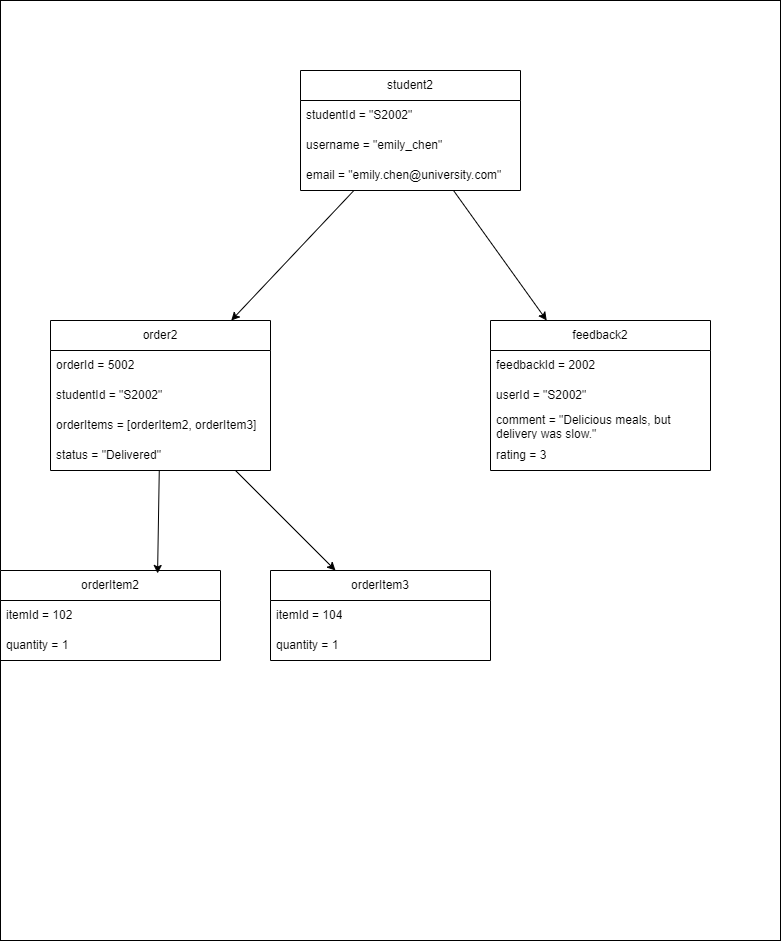

The diagram above was exported from draw.io. Its source (the exported page's mxGraphModel, read from the mxfile embedded in the PNG):
<mxGraphModel dx="1642" dy="1130" grid="1" gridSize="10" guides="1" tooltips="1" connect="1" arrows="1" fold="1" page="1" pageScale="1" pageWidth="850" pageHeight="1100" math="0" shadow="0">
  <root>
    <mxCell id="0" />
    <mxCell id="1" parent="0" />
    <mxCell id="cQlKtCxmMB4L_SIDbpRn-31" value="" style="rounded=0;whiteSpace=wrap;html=1;" vertex="1" parent="1">
      <mxGeometry x="-10" width="780" height="940" as="geometry" />
    </mxCell>
    <mxCell id="cQlKtCxmMB4L_SIDbpRn-1" value="student2" style="swimlane;fontStyle=0;childLayout=stackLayout;horizontal=1;startSize=30;horizontalStack=0;resizeParent=1;resizeParentMax=0;resizeLast=0;collapsible=1;marginBottom=0;whiteSpace=wrap;html=1;" vertex="1" parent="1">
      <mxGeometry x="290" y="70" width="220" height="120" as="geometry" />
    </mxCell>
    <mxCell id="cQlKtCxmMB4L_SIDbpRn-2" value="studentId = &quot;S2002&quot;" style="text;strokeColor=none;fillColor=none;align=left;verticalAlign=middle;spacingLeft=4;spacingRight=4;overflow=hidden;points=[[0,0.5],[1,0.5]];portConstraint=eastwest;rotatable=0;whiteSpace=wrap;html=1;" vertex="1" parent="cQlKtCxmMB4L_SIDbpRn-1">
      <mxGeometry y="30" width="220" height="30" as="geometry" />
    </mxCell>
    <mxCell id="cQlKtCxmMB4L_SIDbpRn-3" value="username = &quot;emily_chen&quot;" style="text;strokeColor=none;fillColor=none;align=left;verticalAlign=middle;spacingLeft=4;spacingRight=4;overflow=hidden;points=[[0,0.5],[1,0.5]];portConstraint=eastwest;rotatable=0;whiteSpace=wrap;html=1;" vertex="1" parent="cQlKtCxmMB4L_SIDbpRn-1">
      <mxGeometry y="60" width="220" height="30" as="geometry" />
    </mxCell>
    <mxCell id="cQlKtCxmMB4L_SIDbpRn-4" value="email = &quot;emily.chen@university.com&quot;" style="text;strokeColor=none;fillColor=none;align=left;verticalAlign=middle;spacingLeft=4;spacingRight=4;overflow=hidden;points=[[0,0.5],[1,0.5]];portConstraint=eastwest;rotatable=0;whiteSpace=wrap;html=1;" vertex="1" parent="cQlKtCxmMB4L_SIDbpRn-1">
      <mxGeometry y="90" width="220" height="30" as="geometry" />
    </mxCell>
    <mxCell id="cQlKtCxmMB4L_SIDbpRn-5" value="order2" style="swimlane;fontStyle=0;childLayout=stackLayout;horizontal=1;startSize=30;horizontalStack=0;resizeParent=1;resizeParentMax=0;resizeLast=0;collapsible=1;marginBottom=0;whiteSpace=wrap;html=1;" vertex="1" parent="1">
      <mxGeometry x="40" y="320" width="220" height="150" as="geometry" />
    </mxCell>
    <mxCell id="cQlKtCxmMB4L_SIDbpRn-6" value="orderId = 5002" style="text;strokeColor=none;fillColor=none;align=left;verticalAlign=middle;spacingLeft=4;spacingRight=4;overflow=hidden;points=[[0,0.5],[1,0.5]];portConstraint=eastwest;rotatable=0;whiteSpace=wrap;html=1;" vertex="1" parent="cQlKtCxmMB4L_SIDbpRn-5">
      <mxGeometry y="30" width="220" height="30" as="geometry" />
    </mxCell>
    <mxCell id="cQlKtCxmMB4L_SIDbpRn-7" value="studentId = &quot;S2002&quot;" style="text;strokeColor=none;fillColor=none;align=left;verticalAlign=middle;spacingLeft=4;spacingRight=4;overflow=hidden;points=[[0,0.5],[1,0.5]];portConstraint=eastwest;rotatable=0;whiteSpace=wrap;html=1;" vertex="1" parent="cQlKtCxmMB4L_SIDbpRn-5">
      <mxGeometry y="60" width="220" height="30" as="geometry" />
    </mxCell>
    <mxCell id="cQlKtCxmMB4L_SIDbpRn-25" value="orderItems = [orderItem2, orderItem3]" style="text;strokeColor=none;fillColor=none;align=left;verticalAlign=middle;spacingLeft=4;spacingRight=4;overflow=hidden;points=[[0,0.5],[1,0.5]];portConstraint=eastwest;rotatable=0;whiteSpace=wrap;html=1;" vertex="1" parent="cQlKtCxmMB4L_SIDbpRn-5">
      <mxGeometry y="90" width="220" height="30" as="geometry" />
    </mxCell>
    <mxCell id="cQlKtCxmMB4L_SIDbpRn-8" value="status = &quot;Delivered&quot;" style="text;strokeColor=none;fillColor=none;align=left;verticalAlign=middle;spacingLeft=4;spacingRight=4;overflow=hidden;points=[[0,0.5],[1,0.5]];portConstraint=eastwest;rotatable=0;whiteSpace=wrap;html=1;" vertex="1" parent="cQlKtCxmMB4L_SIDbpRn-5">
      <mxGeometry y="120" width="220" height="30" as="geometry" />
    </mxCell>
    <mxCell id="cQlKtCxmMB4L_SIDbpRn-9" value="feedback2" style="swimlane;fontStyle=0;childLayout=stackLayout;horizontal=1;startSize=30;horizontalStack=0;resizeParent=1;resizeParentMax=0;resizeLast=0;collapsible=1;marginBottom=0;whiteSpace=wrap;html=1;" vertex="1" parent="1">
      <mxGeometry x="480" y="320" width="220" height="150" as="geometry" />
    </mxCell>
    <mxCell id="cQlKtCxmMB4L_SIDbpRn-10" value="feedbackId = 2002" style="text;strokeColor=none;fillColor=none;align=left;verticalAlign=middle;spacingLeft=4;spacingRight=4;overflow=hidden;points=[[0,0.5],[1,0.5]];portConstraint=eastwest;rotatable=0;whiteSpace=wrap;html=1;" vertex="1" parent="cQlKtCxmMB4L_SIDbpRn-9">
      <mxGeometry y="30" width="220" height="30" as="geometry" />
    </mxCell>
    <mxCell id="cQlKtCxmMB4L_SIDbpRn-11" value="userId = &quot;S2002&quot;" style="text;strokeColor=none;fillColor=none;align=left;verticalAlign=middle;spacingLeft=4;spacingRight=4;overflow=hidden;points=[[0,0.5],[1,0.5]];portConstraint=eastwest;rotatable=0;whiteSpace=wrap;html=1;" vertex="1" parent="cQlKtCxmMB4L_SIDbpRn-9">
      <mxGeometry y="60" width="220" height="30" as="geometry" />
    </mxCell>
    <mxCell id="cQlKtCxmMB4L_SIDbpRn-26" value="comment = &quot;Delicious meals, but delivery was slow.&quot;" style="text;strokeColor=none;fillColor=none;align=left;verticalAlign=middle;spacingLeft=4;spacingRight=4;overflow=hidden;points=[[0,0.5],[1,0.5]];portConstraint=eastwest;rotatable=0;whiteSpace=wrap;html=1;" vertex="1" parent="cQlKtCxmMB4L_SIDbpRn-9">
      <mxGeometry y="90" width="220" height="30" as="geometry" />
    </mxCell>
    <mxCell id="cQlKtCxmMB4L_SIDbpRn-12" value="rating = 3" style="text;strokeColor=none;fillColor=none;align=left;verticalAlign=middle;spacingLeft=4;spacingRight=4;overflow=hidden;points=[[0,0.5],[1,0.5]];portConstraint=eastwest;rotatable=0;whiteSpace=wrap;html=1;" vertex="1" parent="cQlKtCxmMB4L_SIDbpRn-9">
      <mxGeometry y="120" width="220" height="30" as="geometry" />
    </mxCell>
    <mxCell id="cQlKtCxmMB4L_SIDbpRn-13" value="orderItem2" style="swimlane;fontStyle=0;childLayout=stackLayout;horizontal=1;startSize=30;horizontalStack=0;resizeParent=1;resizeParentMax=0;resizeLast=0;collapsible=1;marginBottom=0;whiteSpace=wrap;html=1;" vertex="1" parent="1">
      <mxGeometry x="-10" y="570" width="220" height="90" as="geometry" />
    </mxCell>
    <mxCell id="cQlKtCxmMB4L_SIDbpRn-14" value="itemId = 102" style="text;strokeColor=none;fillColor=none;align=left;verticalAlign=middle;spacingLeft=4;spacingRight=4;overflow=hidden;points=[[0,0.5],[1,0.5]];portConstraint=eastwest;rotatable=0;whiteSpace=wrap;html=1;" vertex="1" parent="cQlKtCxmMB4L_SIDbpRn-13">
      <mxGeometry y="30" width="220" height="30" as="geometry" />
    </mxCell>
    <mxCell id="cQlKtCxmMB4L_SIDbpRn-15" value="quantity = 1" style="text;strokeColor=none;fillColor=none;align=left;verticalAlign=middle;spacingLeft=4;spacingRight=4;overflow=hidden;points=[[0,0.5],[1,0.5]];portConstraint=eastwest;rotatable=0;whiteSpace=wrap;html=1;" vertex="1" parent="cQlKtCxmMB4L_SIDbpRn-13">
      <mxGeometry y="60" width="220" height="30" as="geometry" />
    </mxCell>
    <mxCell id="cQlKtCxmMB4L_SIDbpRn-17" value="orderItem3" style="swimlane;fontStyle=0;childLayout=stackLayout;horizontal=1;startSize=30;horizontalStack=0;resizeParent=1;resizeParentMax=0;resizeLast=0;collapsible=1;marginBottom=0;whiteSpace=wrap;html=1;" vertex="1" parent="1">
      <mxGeometry x="260" y="570" width="220" height="90" as="geometry" />
    </mxCell>
    <mxCell id="cQlKtCxmMB4L_SIDbpRn-18" value="itemId = 104" style="text;strokeColor=none;fillColor=none;align=left;verticalAlign=middle;spacingLeft=4;spacingRight=4;overflow=hidden;points=[[0,0.5],[1,0.5]];portConstraint=eastwest;rotatable=0;whiteSpace=wrap;html=1;" vertex="1" parent="cQlKtCxmMB4L_SIDbpRn-17">
      <mxGeometry y="30" width="220" height="30" as="geometry" />
    </mxCell>
    <mxCell id="cQlKtCxmMB4L_SIDbpRn-19" value="quantity = 1" style="text;strokeColor=none;fillColor=none;align=left;verticalAlign=middle;spacingLeft=4;spacingRight=4;overflow=hidden;points=[[0,0.5],[1,0.5]];portConstraint=eastwest;rotatable=0;whiteSpace=wrap;html=1;" vertex="1" parent="cQlKtCxmMB4L_SIDbpRn-17">
      <mxGeometry y="60" width="220" height="30" as="geometry" />
    </mxCell>
    <mxCell id="cQlKtCxmMB4L_SIDbpRn-27" value="" style="endArrow=classic;html=1;rounded=0;" edge="1" parent="1" source="cQlKtCxmMB4L_SIDbpRn-1" target="cQlKtCxmMB4L_SIDbpRn-5">
      <mxGeometry width="50" height="50" relative="1" as="geometry">
        <mxPoint x="360" y="600" as="sourcePoint" />
        <mxPoint x="410" y="550" as="targetPoint" />
      </mxGeometry>
    </mxCell>
    <mxCell id="cQlKtCxmMB4L_SIDbpRn-28" value="" style="endArrow=classic;html=1;rounded=0;" edge="1" parent="1" source="cQlKtCxmMB4L_SIDbpRn-1" target="cQlKtCxmMB4L_SIDbpRn-9">
      <mxGeometry width="50" height="50" relative="1" as="geometry">
        <mxPoint x="360" y="600" as="sourcePoint" />
        <mxPoint x="410" y="550" as="targetPoint" />
      </mxGeometry>
    </mxCell>
    <mxCell id="cQlKtCxmMB4L_SIDbpRn-29" value="" style="endArrow=classic;html=1;rounded=0;entryX=0.714;entryY=0.033;entryDx=0;entryDy=0;entryPerimeter=0;" edge="1" parent="1" source="cQlKtCxmMB4L_SIDbpRn-5" target="cQlKtCxmMB4L_SIDbpRn-13">
      <mxGeometry width="50" height="50" relative="1" as="geometry">
        <mxPoint x="360" y="600" as="sourcePoint" />
        <mxPoint x="410" y="550" as="targetPoint" />
      </mxGeometry>
    </mxCell>
    <mxCell id="cQlKtCxmMB4L_SIDbpRn-30" value="" style="endArrow=classic;html=1;rounded=0;" edge="1" parent="1" source="cQlKtCxmMB4L_SIDbpRn-5" target="cQlKtCxmMB4L_SIDbpRn-17">
      <mxGeometry width="50" height="50" relative="1" as="geometry">
        <mxPoint x="360" y="600" as="sourcePoint" />
        <mxPoint x="410" y="550" as="targetPoint" />
      </mxGeometry>
    </mxCell>
  </root>
</mxGraphModel>